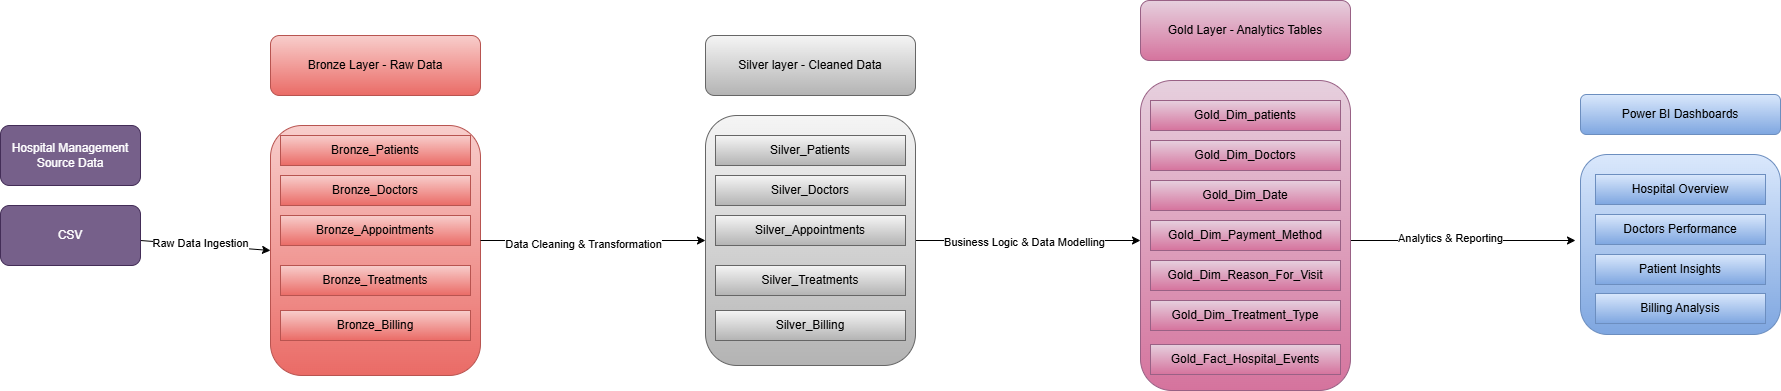

The diagram above was exported from draw.io. Its source (the exported page's mxGraphModel, read from the mxfile embedded in the PNG):
<mxGraphModel dx="2211" dy="562" grid="1" gridSize="10" guides="1" tooltips="1" connect="1" arrows="1" fold="1" page="1" pageScale="1" pageWidth="1169" pageHeight="827" math="0" shadow="0">
  <root>
    <mxCell id="0" />
    <mxCell id="1" parent="0" />
    <mxCell id="RC9P7h5L-oBPx_k9yaX5-5" parent="1" style="rounded=1;whiteSpace=wrap;html=1;fillColor=#f8cecc;gradientColor=#ea6b66;strokeColor=#b85450;" value="" vertex="1">
      <mxGeometry height="250" width="210" x="150" y="195" as="geometry" />
    </mxCell>
    <mxCell id="RC9P7h5L-oBPx_k9yaX5-57" connectable="0" parent="1" style="group" value="" vertex="1">
      <mxGeometry height="390" width="1780" x="-120" y="70" as="geometry" />
    </mxCell>
    <mxCell id="RC9P7h5L-oBPx_k9yaX5-49" connectable="0" parent="RC9P7h5L-oBPx_k9yaX5-57" style="group" value="" vertex="1">
      <mxGeometry height="140" width="140" y="125" as="geometry" />
    </mxCell>
    <mxCell id="RC9P7h5L-oBPx_k9yaX5-41" edge="1" parent="RC9P7h5L-oBPx_k9yaX5-49" style="endArrow=classic;html=1;rounded=0;entryX=0;entryY=0.5;entryDx=0;entryDy=0;" target="RC9P7h5L-oBPx_k9yaX5-5" value="">
      <mxGeometry height="50" relative="1" width="50" as="geometry">
        <mxPoint x="140" y="115" as="sourcePoint" />
        <mxPoint x="220" y="115" as="targetPoint" />
      </mxGeometry>
    </mxCell>
    <mxCell id="RC9P7h5L-oBPx_k9yaX5-45" connectable="0" parent="RC9P7h5L-oBPx_k9yaX5-41" style="edgeLabel;html=1;align=center;verticalAlign=middle;resizable=0;points=[];" value="Raw Data Ingestion" vertex="1">
      <mxGeometry relative="1" x="-0.0738" y="2" as="geometry">
        <mxPoint as="offset" />
      </mxGeometry>
    </mxCell>
    <mxCell id="RC9P7h5L-oBPx_k9yaX5-1" parent="RC9P7h5L-oBPx_k9yaX5-49" style="rounded=1;whiteSpace=wrap;html=1;fillColor=#76608a;fontColor=#ffffff;strokeColor=#432D57;" value="Hospital Management Source Data" vertex="1">
      <mxGeometry height="60" width="140" as="geometry" />
    </mxCell>
    <mxCell id="RC9P7h5L-oBPx_k9yaX5-2" parent="RC9P7h5L-oBPx_k9yaX5-49" style="whiteSpace=wrap;html=1;rounded=1;fillColor=#76608a;fontColor=#ffffff;strokeColor=#432D57;" value="CSV" vertex="1">
      <mxGeometry height="60" width="140" y="80" as="geometry" />
    </mxCell>
    <mxCell id="RC9P7h5L-oBPx_k9yaX5-56" connectable="0" parent="RC9P7h5L-oBPx_k9yaX5-57" style="group" value="" vertex="1">
      <mxGeometry height="390" width="1510" x="270" as="geometry" />
    </mxCell>
    <mxCell id="RC9P7h5L-oBPx_k9yaX5-50" connectable="0" parent="RC9P7h5L-oBPx_k9yaX5-56" style="group" value="" vertex="1">
      <mxGeometry height="305" width="210" y="35" as="geometry" />
    </mxCell>
    <mxCell id="RC9P7h5L-oBPx_k9yaX5-42" edge="1" parent="RC9P7h5L-oBPx_k9yaX5-50" style="endArrow=classic;html=1;rounded=0;entryX=0;entryY=0.5;entryDx=0;entryDy=0;" target="RC9P7h5L-oBPx_k9yaX5-16" value="">
      <mxGeometry height="50" relative="1" width="50" as="geometry">
        <mxPoint x="210" y="205" as="sourcePoint" />
        <mxPoint x="430" y="205" as="targetPoint" />
      </mxGeometry>
    </mxCell>
    <mxCell id="RC9P7h5L-oBPx_k9yaX5-46" connectable="0" parent="RC9P7h5L-oBPx_k9yaX5-42" style="edgeLabel;html=1;align=center;verticalAlign=middle;resizable=0;points=[];" value="Data Cleaning &amp;amp; Transformation" vertex="1">
      <mxGeometry relative="1" x="-0.0898" y="-3" as="geometry">
        <mxPoint as="offset" />
      </mxGeometry>
    </mxCell>
    <mxCell id="RC9P7h5L-oBPx_k9yaX5-4" parent="RC9P7h5L-oBPx_k9yaX5-50" style="rounded=1;whiteSpace=wrap;html=1;fillColor=#f8cecc;gradientColor=#ea6b66;strokeColor=#b85450;" value="Bronze Layer - Raw Data" vertex="1">
      <mxGeometry height="60.00000000000001" width="210" as="geometry" />
    </mxCell>
    <mxCell id="RC9P7h5L-oBPx_k9yaX5-6" parent="RC9P7h5L-oBPx_k9yaX5-50" style="rounded=0;whiteSpace=wrap;html=1;fillColor=#f8cecc;gradientColor=#ea6b66;strokeColor=#b85450;" value="Bronze_Patients" vertex="1">
      <mxGeometry height="30.000000000000004" width="190" x="10" y="100" as="geometry" />
    </mxCell>
    <mxCell id="RC9P7h5L-oBPx_k9yaX5-8" parent="RC9P7h5L-oBPx_k9yaX5-50" style="rounded=0;whiteSpace=wrap;html=1;fillColor=#f8cecc;gradientColor=#ea6b66;strokeColor=#b85450;" value="Bronze_Doctors" vertex="1">
      <mxGeometry height="30.000000000000004" width="190" x="10" y="140" as="geometry" />
    </mxCell>
    <mxCell id="RC9P7h5L-oBPx_k9yaX5-9" parent="RC9P7h5L-oBPx_k9yaX5-50" style="rounded=0;whiteSpace=wrap;html=1;fillColor=#f8cecc;strokeColor=#b85450;gradientColor=#ea6b66;" value="Bronze_Appointments" vertex="1">
      <mxGeometry height="30.000000000000004" width="190" x="10" y="180" as="geometry" />
    </mxCell>
    <mxCell id="RC9P7h5L-oBPx_k9yaX5-10" parent="RC9P7h5L-oBPx_k9yaX5-50" style="rounded=0;whiteSpace=wrap;html=1;fillColor=#f8cecc;strokeColor=#b85450;gradientColor=#ea6b66;" value="Bronze_Treatments" vertex="1">
      <mxGeometry height="30.000000000000004" width="190" x="10" y="230" as="geometry" />
    </mxCell>
    <mxCell id="RC9P7h5L-oBPx_k9yaX5-11" parent="RC9P7h5L-oBPx_k9yaX5-50" style="rounded=0;whiteSpace=wrap;html=1;fillColor=#f8cecc;strokeColor=#b85450;gradientColor=#ea6b66;" value="Bronze_Billing" vertex="1">
      <mxGeometry height="30.000000000000004" width="190" x="10" y="275" as="geometry" />
    </mxCell>
    <mxCell id="RC9P7h5L-oBPx_k9yaX5-55" connectable="0" parent="RC9P7h5L-oBPx_k9yaX5-56" style="group" value="" vertex="1">
      <mxGeometry height="390" width="1075" x="435" as="geometry" />
    </mxCell>
    <mxCell id="RC9P7h5L-oBPx_k9yaX5-51" connectable="0" parent="RC9P7h5L-oBPx_k9yaX5-55" style="group" value="" vertex="1">
      <mxGeometry height="330" width="435" y="35" as="geometry" />
    </mxCell>
    <mxCell id="RC9P7h5L-oBPx_k9yaX5-43" edge="1" parent="RC9P7h5L-oBPx_k9yaX5-51" style="endArrow=classic;html=1;rounded=0;entryX=0;entryY=0.5;entryDx=0;entryDy=0;" value="">
      <mxGeometry height="50" relative="1" width="50" as="geometry">
        <mxPoint x="210" y="205" as="sourcePoint" />
        <mxPoint x="435" y="205" as="targetPoint" />
      </mxGeometry>
    </mxCell>
    <mxCell id="RC9P7h5L-oBPx_k9yaX5-47" connectable="0" parent="RC9P7h5L-oBPx_k9yaX5-43" style="edgeLabel;html=1;align=center;verticalAlign=middle;resizable=0;points=[];" value="Business Logic &amp;amp; Data Modelling" vertex="1">
      <mxGeometry relative="1" x="-0.0436" y="-1" as="geometry">
        <mxPoint as="offset" />
      </mxGeometry>
    </mxCell>
    <mxCell id="RC9P7h5L-oBPx_k9yaX5-15" parent="RC9P7h5L-oBPx_k9yaX5-51" style="rounded=1;whiteSpace=wrap;html=1;fillColor=#f5f5f5;gradientColor=#b3b3b3;strokeColor=#666666;" value="Silver layer - Cleaned Data" vertex="1">
      <mxGeometry height="60" width="210" as="geometry" />
    </mxCell>
    <mxCell id="RC9P7h5L-oBPx_k9yaX5-16" parent="RC9P7h5L-oBPx_k9yaX5-51" style="rounded=1;whiteSpace=wrap;html=1;fillColor=#f5f5f5;gradientColor=#b3b3b3;strokeColor=#666666;" value="" vertex="1">
      <mxGeometry height="250" width="210" y="80" as="geometry" />
    </mxCell>
    <mxCell id="RC9P7h5L-oBPx_k9yaX5-17" parent="RC9P7h5L-oBPx_k9yaX5-51" style="rounded=0;whiteSpace=wrap;html=1;fillColor=#f5f5f5;gradientColor=#b3b3b3;strokeColor=#666666;" value="Silver_Patients" vertex="1">
      <mxGeometry height="30" width="190" x="10" y="100" as="geometry" />
    </mxCell>
    <mxCell id="RC9P7h5L-oBPx_k9yaX5-18" parent="RC9P7h5L-oBPx_k9yaX5-51" style="rounded=0;whiteSpace=wrap;html=1;fillColor=#f5f5f5;gradientColor=#b3b3b3;strokeColor=#666666;" value="Silver_Doctors" vertex="1">
      <mxGeometry height="30" width="190" x="10" y="140" as="geometry" />
    </mxCell>
    <mxCell id="RC9P7h5L-oBPx_k9yaX5-19" parent="RC9P7h5L-oBPx_k9yaX5-51" style="rounded=0;whiteSpace=wrap;html=1;fillColor=#f5f5f5;gradientColor=#b3b3b3;strokeColor=#666666;" value="Silver_Appointments" vertex="1">
      <mxGeometry height="30" width="190" x="10" y="180" as="geometry" />
    </mxCell>
    <mxCell id="RC9P7h5L-oBPx_k9yaX5-20" parent="RC9P7h5L-oBPx_k9yaX5-51" style="rounded=0;whiteSpace=wrap;html=1;fillColor=#f5f5f5;gradientColor=#b3b3b3;strokeColor=#666666;" value="Silver_Treatments" vertex="1">
      <mxGeometry height="30" width="190" x="10" y="230" as="geometry" />
    </mxCell>
    <mxCell id="RC9P7h5L-oBPx_k9yaX5-21" parent="RC9P7h5L-oBPx_k9yaX5-51" style="rounded=0;whiteSpace=wrap;html=1;fillColor=#f5f5f5;gradientColor=#b3b3b3;strokeColor=#666666;" value="Silver_Billing" vertex="1">
      <mxGeometry height="30" width="190" x="10" y="275" as="geometry" />
    </mxCell>
    <mxCell id="RC9P7h5L-oBPx_k9yaX5-54" connectable="0" parent="RC9P7h5L-oBPx_k9yaX5-55" style="group" value="" vertex="1">
      <mxGeometry height="390" width="640" x="435" as="geometry" />
    </mxCell>
    <mxCell id="RC9P7h5L-oBPx_k9yaX5-53" connectable="0" parent="RC9P7h5L-oBPx_k9yaX5-54" style="group" value="" vertex="1">
      <mxGeometry height="390" width="435" as="geometry" />
    </mxCell>
    <mxCell id="RC9P7h5L-oBPx_k9yaX5-44" edge="1" parent="RC9P7h5L-oBPx_k9yaX5-53" style="endArrow=classic;html=1;rounded=0;" value="">
      <mxGeometry height="50" relative="1" width="50" as="geometry">
        <Array as="points" />
        <mxPoint x="210" y="240" as="sourcePoint" />
        <mxPoint x="435" y="240" as="targetPoint" />
      </mxGeometry>
    </mxCell>
    <mxCell id="RC9P7h5L-oBPx_k9yaX5-48" connectable="0" parent="RC9P7h5L-oBPx_k9yaX5-44" style="edgeLabel;html=1;align=center;verticalAlign=middle;resizable=0;points=[];" value="Analytics &amp;amp; Reporting" vertex="1">
      <mxGeometry relative="1" x="-0.1236" y="3" as="geometry">
        <mxPoint as="offset" />
      </mxGeometry>
    </mxCell>
    <mxCell id="RC9P7h5L-oBPx_k9yaX5-52" connectable="0" parent="RC9P7h5L-oBPx_k9yaX5-53" style="group" value="" vertex="1">
      <mxGeometry height="390" width="210" as="geometry" />
    </mxCell>
    <mxCell id="RC9P7h5L-oBPx_k9yaX5-22" parent="RC9P7h5L-oBPx_k9yaX5-52" style="rounded=1;whiteSpace=wrap;html=1;fillColor=#e6d0de;gradientColor=#d5739d;strokeColor=#996185;" value="Gold Layer - Analytics Tables" vertex="1">
      <mxGeometry height="60" width="210" as="geometry" />
    </mxCell>
    <mxCell id="RC9P7h5L-oBPx_k9yaX5-23" parent="RC9P7h5L-oBPx_k9yaX5-52" style="rounded=1;whiteSpace=wrap;html=1;fillColor=#e6d0de;gradientColor=#d5739d;strokeColor=#996185;" value="" vertex="1">
      <mxGeometry height="310" width="210" y="80" as="geometry" />
    </mxCell>
    <mxCell id="RC9P7h5L-oBPx_k9yaX5-24" parent="RC9P7h5L-oBPx_k9yaX5-52" style="rounded=0;whiteSpace=wrap;html=1;fillColor=#e6d0de;strokeColor=#996185;gradientColor=#d5739d;" value="Gold_Dim_patients" vertex="1">
      <mxGeometry height="30" width="190" x="10" y="100" as="geometry" />
    </mxCell>
    <mxCell id="RC9P7h5L-oBPx_k9yaX5-25" parent="RC9P7h5L-oBPx_k9yaX5-52" style="rounded=0;whiteSpace=wrap;html=1;fillColor=#e6d0de;gradientColor=#d5739d;strokeColor=#996185;" value="Gold_Dim_Doctors" vertex="1">
      <mxGeometry height="30" width="190" x="10" y="140" as="geometry" />
    </mxCell>
    <mxCell id="RC9P7h5L-oBPx_k9yaX5-26" parent="RC9P7h5L-oBPx_k9yaX5-52" style="rounded=0;whiteSpace=wrap;html=1;fillColor=#e6d0de;gradientColor=#d5739d;strokeColor=#996185;" value="Gold_Dim_Date" vertex="1">
      <mxGeometry height="30" width="190" x="10" y="180" as="geometry" />
    </mxCell>
    <mxCell id="RC9P7h5L-oBPx_k9yaX5-27" parent="RC9P7h5L-oBPx_k9yaX5-52" style="rounded=0;whiteSpace=wrap;html=1;fillColor=#e6d0de;gradientColor=#d5739d;strokeColor=#996185;" value="Gold_Dim_Payment_Method" vertex="1">
      <mxGeometry height="30" width="190" x="10" y="220" as="geometry" />
    </mxCell>
    <mxCell id="RC9P7h5L-oBPx_k9yaX5-28" parent="RC9P7h5L-oBPx_k9yaX5-52" style="rounded=0;whiteSpace=wrap;html=1;fillColor=#e6d0de;gradientColor=#d5739d;strokeColor=#996185;" value="Gold_Dim_Reason_For_Visit" vertex="1">
      <mxGeometry height="30" width="190" x="10" y="260" as="geometry" />
    </mxCell>
    <mxCell id="RC9P7h5L-oBPx_k9yaX5-29" parent="RC9P7h5L-oBPx_k9yaX5-52" style="rounded=0;whiteSpace=wrap;html=1;fillColor=#e6d0de;gradientColor=#d5739d;strokeColor=#996185;" value="Gold_Dim_Treatment_Type" vertex="1">
      <mxGeometry height="30" width="190" x="10" y="300" as="geometry" />
    </mxCell>
    <mxCell id="RC9P7h5L-oBPx_k9yaX5-30" parent="RC9P7h5L-oBPx_k9yaX5-52" style="rounded=0;whiteSpace=wrap;html=1;fillColor=#e6d0de;gradientColor=#d5739d;strokeColor=#996185;" value="Gold_Fact_Hospital_Events" vertex="1">
      <mxGeometry height="30" width="190" x="10" y="344" as="geometry" />
    </mxCell>
    <mxCell id="RC9P7h5L-oBPx_k9yaX5-32" parent="RC9P7h5L-oBPx_k9yaX5-54" style="rounded=1;whiteSpace=wrap;html=1;fillColor=#dae8fc;gradientColor=#7ea6e0;strokeColor=#6c8ebf;" value="Power BI Dashboards" vertex="1">
      <mxGeometry height="40" width="200" x="440" y="94" as="geometry" />
    </mxCell>
    <mxCell id="RC9P7h5L-oBPx_k9yaX5-33" parent="RC9P7h5L-oBPx_k9yaX5-54" style="rounded=1;whiteSpace=wrap;html=1;fillColor=#dae8fc;gradientColor=#7ea6e0;strokeColor=#6c8ebf;" value="" vertex="1">
      <mxGeometry height="180" width="200" x="440" y="154" as="geometry" />
    </mxCell>
    <mxCell id="RC9P7h5L-oBPx_k9yaX5-34" parent="RC9P7h5L-oBPx_k9yaX5-54" style="rounded=0;whiteSpace=wrap;html=1;fillColor=#dae8fc;gradientColor=#7ea6e0;strokeColor=#6c8ebf;" value="Hospital Overview" vertex="1">
      <mxGeometry height="30" width="170" x="455" y="174" as="geometry" />
    </mxCell>
    <mxCell id="RC9P7h5L-oBPx_k9yaX5-35" parent="RC9P7h5L-oBPx_k9yaX5-54" style="rounded=0;whiteSpace=wrap;html=1;fillColor=#dae8fc;gradientColor=#7ea6e0;strokeColor=#6c8ebf;" value="Doctors Performance" vertex="1">
      <mxGeometry height="30" width="170" x="455" y="214" as="geometry" />
    </mxCell>
    <mxCell id="RC9P7h5L-oBPx_k9yaX5-36" parent="RC9P7h5L-oBPx_k9yaX5-54" style="rounded=0;whiteSpace=wrap;html=1;fillColor=#dae8fc;gradientColor=#7ea6e0;strokeColor=#6c8ebf;" value="Patient Insights" vertex="1">
      <mxGeometry height="30" width="170" x="455" y="254" as="geometry" />
    </mxCell>
    <mxCell id="RC9P7h5L-oBPx_k9yaX5-37" parent="RC9P7h5L-oBPx_k9yaX5-54" style="rounded=0;whiteSpace=wrap;html=1;fillColor=#dae8fc;gradientColor=#7ea6e0;strokeColor=#6c8ebf;" value="Billing Analysis" vertex="1">
      <mxGeometry height="30" width="170" x="455" y="293" as="geometry" />
    </mxCell>
  </root>
</mxGraphModel>